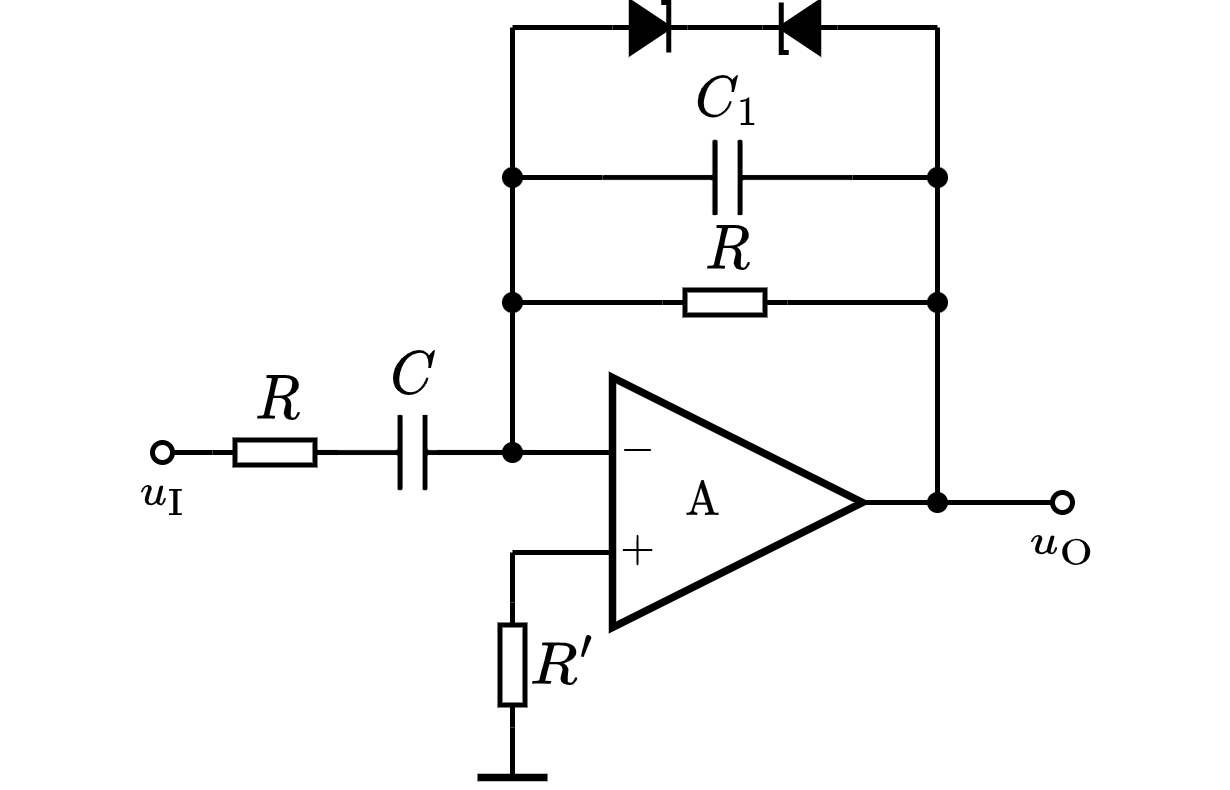

The diagram above was exported from draw.io. Its source (the exported page's mxGraphModel, read from the mxfile embedded in the PNG):
<mxGraphModel dx="933" dy="637" grid="1" gridSize="5" guides="1" tooltips="1" connect="1" arrows="1" fold="1" page="1" pageScale="1" pageWidth="827" pageHeight="1169" math="1" shadow="0">
  <root>
    <mxCell id="0" />
    <mxCell id="1" parent="0" />
    <mxCell id="XhBD2scCNB9_w0kGb37Q-1" value="\(\text{A}\) 　&amp;nbsp;" style="triangle;whiteSpace=wrap;html=1;strokeWidth=1.5;connectable=0;allowArrows=0;fontSize=8;" parent="1" vertex="1">
      <mxGeometry x="155" y="160" width="50" height="50" as="geometry" />
    </mxCell>
    <mxCell id="XhBD2scCNB9_w0kGb37Q-2" value="" style="endArrow=none;html=1;rounded=0;" parent="1" edge="1">
      <mxGeometry width="50" height="50" relative="1" as="geometry">
        <mxPoint x="120" y="175" as="sourcePoint" />
        <mxPoint x="155" y="175" as="targetPoint" />
      </mxGeometry>
    </mxCell>
    <mxCell id="XhBD2scCNB9_w0kGb37Q-3" value="" style="endArrow=none;html=1;rounded=0;" parent="1" edge="1">
      <mxGeometry width="50" height="50" relative="1" as="geometry">
        <mxPoint x="135" y="195" as="sourcePoint" />
        <mxPoint x="155" y="195" as="targetPoint" />
      </mxGeometry>
    </mxCell>
    <mxCell id="XhBD2scCNB9_w0kGb37Q-4" value="$$-$$" style="text;html=1;resizable=1;autosize=1;align=center;verticalAlign=middle;points=[];fillColor=none;strokeColor=none;rounded=0;movable=1;rotatable=1;deletable=1;editable=1;connectable=0;fontSize=8;" parent="1" vertex="1">
      <mxGeometry x="155" y="170" width="10" height="10" as="geometry" />
    </mxCell>
    <mxCell id="XhBD2scCNB9_w0kGb37Q-5" value="$$+$$" style="text;html=1;resizable=1;autosize=1;align=center;verticalAlign=middle;points=[];fillColor=none;strokeColor=none;rounded=0;movable=1;rotatable=1;deletable=1;editable=1;connectable=0;fontSize=8;" parent="1" vertex="1">
      <mxGeometry x="155" y="190" width="10" height="10" as="geometry" />
    </mxCell>
    <mxCell id="XhBD2scCNB9_w0kGb37Q-6" value="" style="endArrow=none;html=1;rounded=0;fontSize=8;" parent="1" edge="1">
      <mxGeometry width="50" height="50" relative="1" as="geometry">
        <mxPoint x="205" y="185" as="sourcePoint" />
        <mxPoint x="220" y="185" as="targetPoint" />
      </mxGeometry>
    </mxCell>
    <mxCell id="XhBD2scCNB9_w0kGb37Q-11" value="" style="endArrow=none;html=1;rounded=0;fontSize=10;startSize=4;endSize=4;entryX=1;entryY=0.5;entryDx=0;entryDy=0;entryPerimeter=0;" parent="1" target="XhBD2scCNB9_w0kGb37Q-28" edge="1">
      <mxGeometry width="50" height="50" relative="1" as="geometry">
        <mxPoint x="135" y="145" as="sourcePoint" />
        <mxPoint x="150" y="150" as="targetPoint" />
      </mxGeometry>
    </mxCell>
    <mxCell id="XhBD2scCNB9_w0kGb37Q-13" value="" style="endArrow=none;html=1;rounded=0;fontSize=10;startSize=4;endSize=4;exitX=0;exitY=0.5;exitDx=0;exitDy=0;exitPerimeter=0;" parent="1" source="XhBD2scCNB9_w0kGb37Q-28" edge="1">
      <mxGeometry width="50" height="50" relative="1" as="geometry">
        <mxPoint x="215" y="160" as="sourcePoint" />
        <mxPoint x="220" y="145" as="targetPoint" />
      </mxGeometry>
    </mxCell>
    <mxCell id="XhBD2scCNB9_w0kGb37Q-18" value="$$R'$$" style="text;html=1;resizable=1;autosize=1;align=center;verticalAlign=middle;points=[];fillColor=none;strokeColor=none;rounded=0;fontSize=10;movable=1;rotatable=1;deletable=1;editable=1;connectable=0;allowArrows=0;" parent="1" vertex="1">
      <mxGeometry x="140" y="210" width="10" height="15" as="geometry" />
    </mxCell>
    <mxCell id="XhBD2scCNB9_w0kGb37Q-19" value="" style="endArrow=none;html=1;rounded=0;fontSize=10;startSize=4;endSize=4;entryX=1;entryY=0.5;entryDx=0;entryDy=0;entryPerimeter=0;" parent="1" target="XhBD2scCNB9_w0kGb37Q-20" edge="1">
      <mxGeometry width="50" height="50" relative="1" as="geometry">
        <mxPoint x="135" y="195" as="sourcePoint" />
        <mxPoint x="332" y="165.5" as="targetPoint" />
      </mxGeometry>
    </mxCell>
    <mxCell id="XhBD2scCNB9_w0kGb37Q-20" value="" style="pointerEvents=1;verticalLabelPosition=bottom;shadow=0;dashed=0;align=center;html=1;verticalAlign=top;shape=mxgraph.electrical.resistors.resistor_1;fontSize=10;direction=north;allowArrows=0;" parent="1" vertex="1">
      <mxGeometry x="132.5" y="205" width="5" height="25" as="geometry" />
    </mxCell>
    <mxCell id="XhBD2scCNB9_w0kGb37Q-21" value="" style="endArrow=none;html=1;rounded=0;fontSize=10;startSize=4;endSize=4;exitX=0;exitY=0.5;exitDx=0;exitDy=0;exitPerimeter=0;" parent="1" source="XhBD2scCNB9_w0kGb37Q-20" edge="1">
      <mxGeometry width="50" height="50" relative="1" as="geometry">
        <mxPoint x="224.5" y="150.5" as="sourcePoint" />
        <mxPoint x="135" y="240" as="targetPoint" />
      </mxGeometry>
    </mxCell>
    <mxCell id="XhBD2scCNB9_w0kGb37Q-24" value="" style="endArrow=none;html=1;rounded=0;fontSize=8;" parent="1" edge="1">
      <mxGeometry width="50" height="50" relative="1" as="geometry">
        <mxPoint x="220" y="185" as="sourcePoint" />
        <mxPoint x="220" y="90" as="targetPoint" />
      </mxGeometry>
    </mxCell>
    <mxCell id="XhBD2scCNB9_w0kGb37Q-25" value="" style="endArrow=none;html=1;rounded=0;fontSize=8;" parent="1" edge="1">
      <mxGeometry width="50" height="50" relative="1" as="geometry">
        <mxPoint x="135" y="175" as="sourcePoint" />
        <mxPoint x="135" y="90" as="targetPoint" />
      </mxGeometry>
    </mxCell>
    <mxCell id="XhBD2scCNB9_w0kGb37Q-26" value="" style="endArrow=none;html=1;rounded=0;fontSize=8;strokeWidth=1.5;" parent="1" edge="1">
      <mxGeometry width="50" height="50" relative="1" as="geometry">
        <mxPoint x="128" y="240" as="sourcePoint" />
        <mxPoint x="142" y="240" as="targetPoint" />
      </mxGeometry>
    </mxCell>
    <mxCell id="XhBD2scCNB9_w0kGb37Q-27" value="$$R$$" style="text;html=1;resizable=1;autosize=1;align=center;verticalAlign=middle;points=[];fillColor=none;strokeColor=none;rounded=0;fontSize=10;movable=1;rotatable=1;deletable=1;editable=1;connectable=0;allowArrows=0;" parent="1" vertex="1">
      <mxGeometry x="170" y="130" width="15" height="10" as="geometry" />
    </mxCell>
    <mxCell id="XhBD2scCNB9_w0kGb37Q-28" value="" style="pointerEvents=1;verticalLabelPosition=bottom;shadow=0;dashed=0;align=center;html=1;verticalAlign=top;shape=mxgraph.electrical.resistors.resistor_1;fontSize=10;direction=west;allowArrows=0;" parent="1" vertex="1">
      <mxGeometry x="165" y="142.5" width="25" height="5" as="geometry" />
    </mxCell>
    <mxCell id="XhBD2scCNB9_w0kGb37Q-29" value="" style="endArrow=none;html=1;rounded=0;strokeWidth=1;fontSize=8;startArrow=oval;startFill=0;endSize=4;startSize=4;entryX=1;entryY=0.5;entryDx=0;entryDy=0;entryPerimeter=0;" parent="1" target="D1et3fC06orVUDn3ynZA-19" edge="1">
      <mxGeometry width="50" height="50" relative="1" as="geometry">
        <mxPoint x="65" y="175" as="sourcePoint" />
        <mxPoint x="95" y="175" as="targetPoint" />
      </mxGeometry>
    </mxCell>
    <mxCell id="XhBD2scCNB9_w0kGb37Q-30" value="" style="endArrow=none;html=1;rounded=0;strokeWidth=1;fontSize=8;startArrow=oval;startFill=0;endSize=4;startSize=4;" parent="1" edge="1">
      <mxGeometry width="50" height="50" relative="1" as="geometry">
        <mxPoint x="245" y="185" as="sourcePoint" />
        <mxPoint x="220" y="185" as="targetPoint" />
      </mxGeometry>
    </mxCell>
    <mxCell id="XhBD2scCNB9_w0kGb37Q-31" value="" style="shape=waypoint;sketch=0;fillStyle=solid;size=6;pointerEvents=1;points=[];fillColor=none;resizable=1;rotatable=1;perimeter=centerPerimeter;snapToPoint=1;strokeWidth=0.1;fontSize=8;movable=1;deletable=1;editable=1;connectable=1;" parent="1" vertex="1">
      <mxGeometry x="215" y="180" width="10" height="10" as="geometry" />
    </mxCell>
    <mxCell id="XhBD2scCNB9_w0kGb37Q-32" value="$$u_\mathrm{I}$$" style="text;html=1;align=center;verticalAlign=middle;resizable=1;points=[];autosize=1;strokeColor=none;fillColor=none;fontSize=8;movable=1;rotatable=1;deletable=1;editable=1;connectable=1;" parent="1" vertex="1">
      <mxGeometry x="55" y="175" width="20" height="15" as="geometry" />
    </mxCell>
    <mxCell id="XhBD2scCNB9_w0kGb37Q-33" value="$$u_\mathrm{O}$$" style="text;html=1;align=center;verticalAlign=middle;resizable=1;points=[];autosize=1;strokeColor=none;fillColor=none;fontSize=8;movable=1;rotatable=1;deletable=1;editable=1;connectable=1;" parent="1" vertex="1">
      <mxGeometry x="235" y="185" width="20" height="15" as="geometry" />
    </mxCell>
    <mxCell id="D1et3fC06orVUDn3ynZA-3" value="" style="pointerEvents=1;verticalLabelPosition=bottom;shadow=0;dashed=0;align=center;html=1;verticalAlign=top;shape=mxgraph.electrical.capacitors.capacitor_1;direction=west;connectable=1;" parent="1" vertex="1">
      <mxGeometry x="90" y="167.5" width="50" height="15" as="geometry" />
    </mxCell>
    <mxCell id="D1et3fC06orVUDn3ynZA-4" value="$$C$$" style="text;html=1;align=center;verticalAlign=middle;resizable=1;points=[];autosize=1;strokeColor=none;fillColor=none;fontSize=10;movable=1;rotatable=1;deletable=1;editable=1;connectable=0;allowArrows=0;" parent="1" vertex="1">
      <mxGeometry x="105" y="152.5" width="20" height="15" as="geometry" />
    </mxCell>
    <mxCell id="D1et3fC06orVUDn3ynZA-15" value="" style="shape=waypoint;sketch=0;fillStyle=solid;size=6;pointerEvents=1;points=[];fillColor=none;resizable=1;rotatable=1;perimeter=centerPerimeter;snapToPoint=1;strokeWidth=0.1;movable=1;deletable=1;editable=1;connectable=1;" parent="1" vertex="1">
      <mxGeometry x="130" y="170" width="10" height="10" as="geometry" />
    </mxCell>
    <mxCell id="D1et3fC06orVUDn3ynZA-18" value="$$R$$" style="text;html=1;resizable=1;autosize=1;align=center;verticalAlign=middle;points=[];fillColor=none;strokeColor=none;rounded=0;fontSize=10;movable=1;rotatable=1;deletable=1;editable=1;connectable=0;allowArrows=0;" parent="1" vertex="1">
      <mxGeometry x="80" y="160" width="15" height="10" as="geometry" />
    </mxCell>
    <mxCell id="D1et3fC06orVUDn3ynZA-19" value="" style="pointerEvents=1;verticalLabelPosition=bottom;shadow=0;dashed=0;align=center;html=1;verticalAlign=top;shape=mxgraph.electrical.resistors.resistor_1;fontSize=10;direction=west;allowArrows=0;" parent="1" vertex="1">
      <mxGeometry x="75" y="172.5" width="25" height="5" as="geometry" />
    </mxCell>
    <mxCell id="D1et3fC06orVUDn3ynZA-20" value="" style="pointerEvents=1;verticalLabelPosition=bottom;shadow=0;dashed=0;align=center;html=1;verticalAlign=top;shape=mxgraph.electrical.capacitors.capacitor_1;direction=west;connectable=1;" parent="1" vertex="1">
      <mxGeometry x="153" y="112.5" width="50" height="15" as="geometry" />
    </mxCell>
    <mxCell id="D1et3fC06orVUDn3ynZA-21" value="$$C_1$$" style="text;html=1;align=center;verticalAlign=middle;resizable=1;points=[];autosize=1;strokeColor=none;fillColor=none;fontSize=10;movable=1;rotatable=1;deletable=1;editable=1;connectable=0;allowArrows=0;" parent="1" vertex="1">
      <mxGeometry x="170" y="100" width="15" height="10" as="geometry" />
    </mxCell>
    <mxCell id="D1et3fC06orVUDn3ynZA-22" value="" style="endArrow=none;html=1;rounded=0;entryX=1;entryY=0.5;entryDx=0;entryDy=0;entryPerimeter=0;" parent="1" target="D1et3fC06orVUDn3ynZA-20" edge="1">
      <mxGeometry width="50" height="50" relative="1" as="geometry">
        <mxPoint x="135" y="120" as="sourcePoint" />
        <mxPoint x="175" y="120" as="targetPoint" />
      </mxGeometry>
    </mxCell>
    <mxCell id="D1et3fC06orVUDn3ynZA-24" value="" style="endArrow=none;html=1;rounded=0;exitX=0;exitY=0.5;exitDx=0;exitDy=0;exitPerimeter=0;" parent="1" source="D1et3fC06orVUDn3ynZA-20" edge="1">
      <mxGeometry width="50" height="50" relative="1" as="geometry">
        <mxPoint x="215" y="125" as="sourcePoint" />
        <mxPoint x="220" y="120" as="targetPoint" />
      </mxGeometry>
    </mxCell>
    <mxCell id="D1et3fC06orVUDn3ynZA-25" value="" style="pointerEvents=1;fillColor=strokeColor;verticalLabelPosition=bottom;shadow=0;dashed=0;align=center;html=1;verticalAlign=top;shape=mxgraph.electrical.diodes.zener_diode_2;strokeWidth=1;" parent="1" vertex="1">
      <mxGeometry x="155" y="85" width="15" height="10" as="geometry" />
    </mxCell>
    <mxCell id="D1et3fC06orVUDn3ynZA-26" value="" style="pointerEvents=1;fillColor=strokeColor;verticalLabelPosition=bottom;shadow=0;dashed=0;align=center;html=1;verticalAlign=top;shape=mxgraph.electrical.diodes.zener_diode_2;strokeWidth=1;direction=west;" parent="1" vertex="1">
      <mxGeometry x="185" y="85" width="15" height="10" as="geometry" />
    </mxCell>
    <mxCell id="D1et3fC06orVUDn3ynZA-27" value="" style="endArrow=none;html=1;rounded=0;entryX=0;entryY=0.5;entryDx=0;entryDy=0;entryPerimeter=0;" parent="1" target="D1et3fC06orVUDn3ynZA-25" edge="1">
      <mxGeometry width="50" height="50" relative="1" as="geometry">
        <mxPoint x="135" y="90" as="sourcePoint" />
        <mxPoint x="185" y="45" as="targetPoint" />
      </mxGeometry>
    </mxCell>
    <mxCell id="D1et3fC06orVUDn3ynZA-28" value="" style="endArrow=none;html=1;rounded=0;exitX=1;exitY=0.5;exitDx=0;exitDy=0;exitPerimeter=0;entryX=1;entryY=0.5;entryDx=0;entryDy=0;entryPerimeter=0;" parent="1" source="D1et3fC06orVUDn3ynZA-25" target="D1et3fC06orVUDn3ynZA-26" edge="1">
      <mxGeometry width="50" height="50" relative="1" as="geometry">
        <mxPoint x="175" y="105" as="sourcePoint" />
        <mxPoint x="225" y="55" as="targetPoint" />
      </mxGeometry>
    </mxCell>
    <mxCell id="D1et3fC06orVUDn3ynZA-29" value="" style="endArrow=none;html=1;rounded=0;exitX=0;exitY=0.5;exitDx=0;exitDy=0;exitPerimeter=0;" parent="1" source="D1et3fC06orVUDn3ynZA-26" edge="1">
      <mxGeometry width="50" height="50" relative="1" as="geometry">
        <mxPoint x="215" y="110" as="sourcePoint" />
        <mxPoint x="220" y="90" as="targetPoint" />
      </mxGeometry>
    </mxCell>
    <mxCell id="D1et3fC06orVUDn3ynZA-30" value="" style="shape=waypoint;sketch=0;fillStyle=solid;size=6;pointerEvents=1;points=[];fillColor=none;resizable=1;rotatable=1;perimeter=centerPerimeter;snapToPoint=1;strokeWidth=0.1;fontSize=8;movable=1;deletable=1;editable=1;connectable=1;" parent="1" vertex="1">
      <mxGeometry x="215" y="140" width="10" height="10" as="geometry" />
    </mxCell>
    <mxCell id="D1et3fC06orVUDn3ynZA-31" value="" style="shape=waypoint;sketch=0;fillStyle=solid;size=6;pointerEvents=1;points=[];fillColor=none;resizable=1;rotatable=1;perimeter=centerPerimeter;snapToPoint=1;strokeWidth=0.1;fontSize=8;movable=1;deletable=1;editable=1;connectable=1;" parent="1" vertex="1">
      <mxGeometry x="215" y="115" width="10" height="10" as="geometry" />
    </mxCell>
    <mxCell id="D1et3fC06orVUDn3ynZA-32" value="" style="shape=waypoint;sketch=0;fillStyle=solid;size=6;pointerEvents=1;points=[];fillColor=none;resizable=1;rotatable=1;perimeter=centerPerimeter;snapToPoint=1;strokeWidth=0.1;fontSize=8;movable=1;deletable=1;editable=1;connectable=1;" parent="1" vertex="1">
      <mxGeometry x="130" y="115" width="10" height="10" as="geometry" />
    </mxCell>
    <mxCell id="D1et3fC06orVUDn3ynZA-33" value="" style="shape=waypoint;sketch=0;fillStyle=solid;size=6;pointerEvents=1;points=[];fillColor=none;resizable=1;rotatable=1;perimeter=centerPerimeter;snapToPoint=1;strokeWidth=0.1;fontSize=8;movable=1;deletable=1;editable=1;connectable=1;" parent="1" vertex="1">
      <mxGeometry x="130" y="140" width="10" height="10" as="geometry" />
    </mxCell>
  </root>
</mxGraphModel>